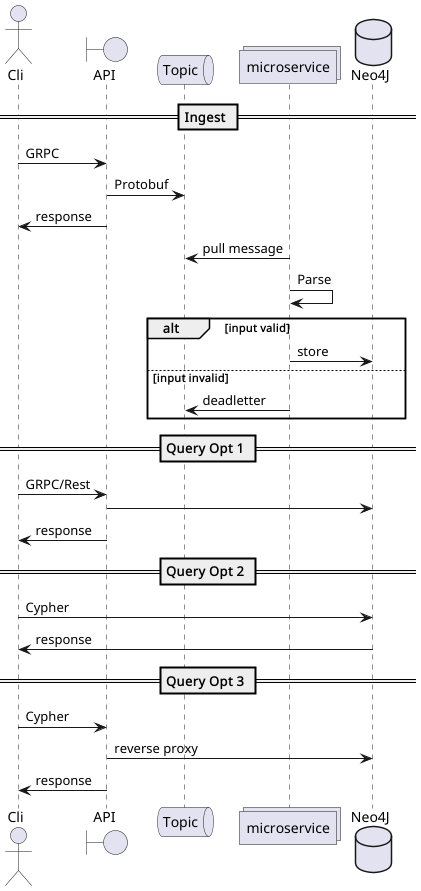

The diagram above was rendered by PlantUML. Its source (embedded in the PNG):
@startuml
'https://plantuml.com/sequence-diagram

actor Cli
boundary API
queue Topic
collections microservice AS ms
database Neo4J

== Ingest ==
Cli -> API: GRPC
API -> Topic: Protobuf
API -> Cli: response
ms -> Topic: pull message
ms -> ms: Parse
alt input valid
    ms -> Neo4J: store
else input invalid
    ms -> Topic: deadletter
end
== Query Opt 1 ==
Cli -> API: GRPC/Rest
API -> Neo4J
API -> Cli: response
== Query Opt 2 ==
Cli -> Neo4J: Cypher
Neo4J -> Cli: response
== Query Opt 3 ==
Cli -> API: Cypher
API -> Neo4J: reverse proxy
API -> Cli: response
@enduml